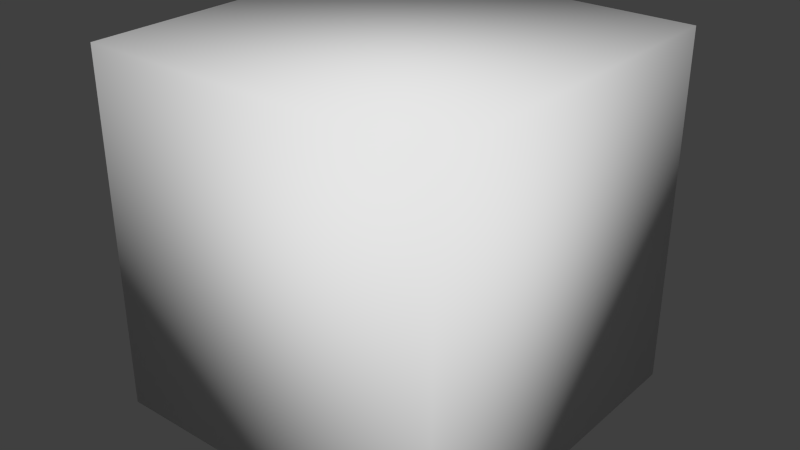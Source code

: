 # Source: Skybox.blend  (saved by Blender 2.73.0; exported with 4.5.12 LTS)
import bpy
from mathutils import Matrix  # noqa: F401  (used for matrix-valued properties, if any)

bpy.ops.wm.read_factory_settings(use_empty=True)
scene = bpy.context.scene
scene.name = 'Scene'

# ---- collections
col_collection_1 = bpy.data.collections.new('Collection 1'); scene.collection.children.link(col_collection_1)

# ---- world
world_world = bpy.data.worlds.new('World'); scene.world = world_world
world_world.color = (0.05088, 0.05088, 0.05088)
world_world.use_sun_shadow = False
world_world.sun_shadow_jitter_overblur = 0.0
world_world.cycles.sampling_method = 'MANUAL'
world_world.cycles.sample_map_resolution = 256

# ---- meshes
me_cube_001 = bpy.data.meshes.new('Cube.001')
me_cube_001.from_pydata([(-1000.0, -1000.0, -1000.0), (-1000.0, 1000.0, -1000.0), (1000.0, 1000.0, -1000.0), (1000.0, -1000.0, -1000.0), (-1000.0, -1000.0, 1000.0), (-1000.0, 1000.0, 1000.0), (1000.0, 1000.0, 1000.0), (1000.0, -1000.0, 1000.0)], [], [(4, 0, 1, 5), (5, 1, 2, 6), (6, 2, 3, 7), (7, 3, 0, 4), (0, 3, 2, 1), (7, 4, 5, 6)])
me_cube_001.polygons.foreach_set('use_smooth', [True] * 6)
_uv = me_cube_001.uv_layers.new(name='UVMap')
_uv.uv.foreach_set('vector', [9.998e-05, 0.9999, 0.0001001, 9.998e-05, 0.9999, 9.998e-05, 0.9999, 0.9999, 9.998e-05, 0.9999, 0.0001001, 9.998e-05, 0.9999, 9.998e-05, 0.9999, 0.9999, 0.9999, 0.0001001, 0.9999, 0.9999, 9.998e-05, 0.9999, 9.998e-05, 9.998e-05, 0.9999, 0.0001001, 0.9999, 0.9999, 9.998e-05, 0.9999, 9.998e-05, 9.998e-05, 0.0001001, 9.998e-05, 0.9999, 0.0001001, 0.9999, 0.9999, 9.998e-05, 0.9999, 0.9999, 0.9999, 9.998e-05, 0.9999, 9.998e-05, 9.998e-05, 0.9999, 9.998e-05])
me_cube_001.use_remesh_preserve_volume = False
me_cube_001.use_remesh_preserve_attributes = False
me_cube_001.use_mirror_vertex_groups = False
me_cube_001.update()

# ---- objects
ob_cube = bpy.data.objects.new('Cube', me_cube_001)

# ---- transforms, parenting, visibility, modifiers, constraints
ob_cube.location = (0.0, 0.0, 0.0)
ob_cube.lineart.crease_threshold = 0.0

# ---- collection membership
col_collection_1.objects.link(ob_cube)

# ---- scene / render settings (as saved in the file)
scene.frame_start = 1; scene.frame_end = 250; scene.frame_set(1)
scene.render.engine = 'BLENDER_EEVEE_NEXT'
scene.render.resolution_percentage = 50
scene.render.dither_intensity = 0.0
scene.cycles.use_denoising = False
scene.cycles.samples = 10
scene.cycles.sampling_pattern = 'TABULATED_SOBOL'
scene.cycles.light_sampling_threshold = 0.0
scene.cycles.use_adaptive_sampling = False
scene.cycles.use_light_tree = False
scene.cycles.blur_glossy = 0.0
scene.cycles.pixel_filter_type = 'GAUSSIAN'
scene.cycles.sample_clamp_indirect = 0.0
scene.view_settings.view_transform = 'Standard'
bpy.context.view_layer.update()

# ---- added for rendering (the .blend has no active camera and no usable light): camera, sun
cam_auto = bpy.data.cameras.new('AutoCamera')
cam_auto.lens = 50.0
cam_auto.sensor_width = 36.0
cam_auto.clip_end = 56248.8
ob_auto_camera = bpy.data.objects.new('AutoCamera', cam_auto)
scene.collection.objects.link(ob_auto_camera)
ob_auto_camera.location = (3205.07, -3846.09, 2564.06)
ob_auto_camera.rotation_euler = (1.09748, -7.21219e-08, 0.694738)
scene.camera = ob_auto_camera
light_auto_sun = bpy.data.lights.new('AutoSun', 'SUN')
light_auto_sun.energy = 3.0
light_auto_sun.angle = 0.0523599
ob_auto_sun = bpy.data.objects.new('AutoSun', light_auto_sun)
scene.collection.objects.link(ob_auto_sun)
ob_auto_sun.rotation_euler = (0.872665, 0.174533, 0.523599)
bpy.context.view_layer.update()
